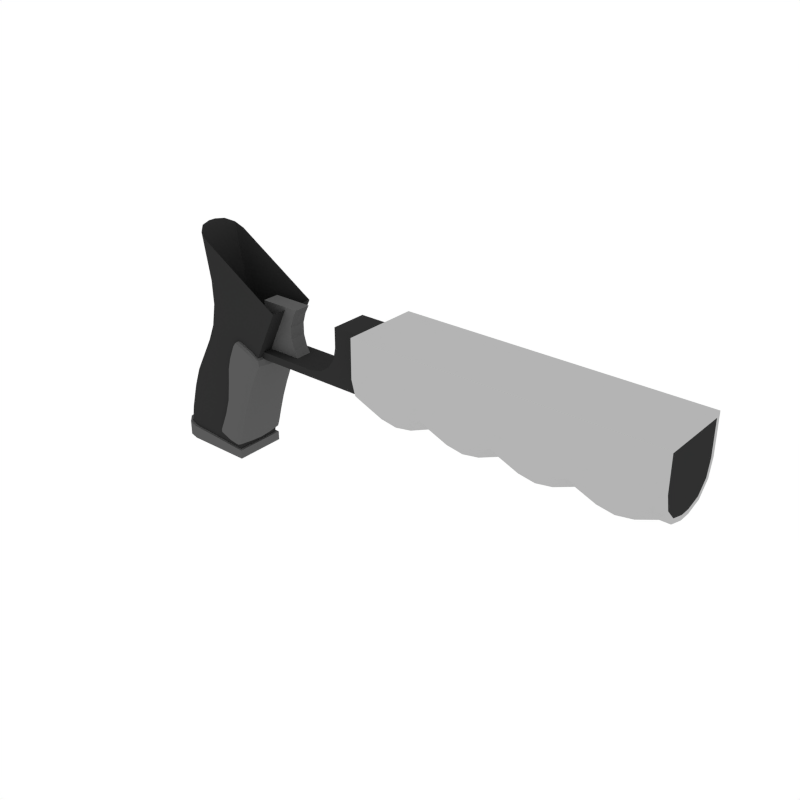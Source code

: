 # Source: Grip_Grenade_2.blend  (saved by Blender 2.79.0; exported with 4.5.12 LTS)
import bpy
from mathutils import Matrix  # noqa: F401  (used for matrix-valued properties, if any)

bpy.ops.wm.read_factory_settings(use_empty=True)
scene = bpy.context.scene
scene.name = 'Scene'

# ---- collections
col_collection_1 = bpy.data.collections.new('Collection 1'); scene.collection.children.link(col_collection_1)

# ---- materials (node trees are filled in below, after node groups)
mat_black = bpy.data.materials.new('Black')
mat_black.alpha_threshold = 0.0
mat_black.diffuse_color = (0.0291, 0.0291, 0.0291, 1.0)
mat_black.roughness = 0.5
mat_grey = bpy.data.materials.new('Grey')
mat_grey.alpha_threshold = 0.0
mat_grey.diffuse_color = (0.1025, 0.1025, 0.1025, 1.0)
mat_grey.roughness = 0.5
mat_white = bpy.data.materials.new('White')
mat_white.alpha_threshold = 0.0
mat_white.diffuse_color = (0.4575, 0.4575, 0.4575, 1.0)
mat_white.roughness = 0.5
mat_main = bpy.data.materials.new('Main')
mat_main.alpha_threshold = 0.0
mat_main.diffuse_color = (0.6152, 0.2113, 0.02862, 1.0)
mat_main.roughness = 0.5

# ---- node groups
ng_auto_smooth = bpy.data.node_groups.new('Auto Smooth', 'GeometryNodeTree')
_s = ng_auto_smooth.interface.new_socket(name='Geometry', in_out='OUTPUT', socket_type='NodeSocketGeometry')
_s = ng_auto_smooth.interface.new_socket(name='Geometry', in_out='INPUT', socket_type='NodeSocketGeometry')
_s = ng_auto_smooth.interface.new_socket(name='Angle', in_out='INPUT', socket_type='NodeSocketFloat')
_s.subtype = 'ANGLE'
_s.min_value = 0.0
_s.max_value = 3.142
ng_auto_smooth.is_modifier = True
_N = ng_auto_smooth.nodes; _L = ng_auto_smooth.links
n0 = _N.new('NodeGroupOutput'); n0.name = 'Group Output'; n0.location = (480, -100)
n1 = _N.new('NodeGroupInput'); n1.name = 'Group Input'; n1.location = (-420, -300)
n2 = _N.new('NodeGroupInput'); n2.name = 'Group Input.001'; n2.location = (-60, -100)
n3 = _N.new('GeometryNodeSetShadeSmooth'); n3.name = 'Set Shade Smooth'; n3.location = (120, -100)
n3.domain = 'EDGE'
n4 = _N.new('GeometryNodeSetShadeSmooth'); n4.name = 'Set Shade Smooth.001'; n4.location = (300, -100)
n5 = _N.new('GeometryNodeInputMeshEdgeAngle'); n5.name = 'Edge Angle'; n5.location = (-420, -220)
n6 = _N.new('GeometryNodeInputEdgeSmooth'); n6.name = 'Is Edge Smooth'; n6.location = (-60, -160)
n7 = _N.new('GeometryNodeInputShadeSmooth'); n7.name = 'Is Face Smooth'; n7.location = (-240, -340)
n8 = _N.new('FunctionNodeBooleanMath'); n8.name = 'Boolean Math'; n8.location = (-60, -220)
n9 = _N.new('FunctionNodeCompare'); n9.name = 'Compare'; n9.location = (-240, -180)
n9.operation = 'LESS_EQUAL'
_L.new(n5.outputs[0], n9.inputs[0])
_L.new(n4.outputs[0], n0.inputs[0])
_L.new(n1.outputs[1], n9.inputs[1])
_L.new(n9.outputs[0], n8.inputs[0])
_L.new(n7.outputs[0], n8.inputs[1])
_L.new(n2.outputs[0], n3.inputs[0])
_L.new(n6.outputs[0], n3.inputs[1])
_L.new(n3.outputs[0], n4.inputs[0])
_L.new(n8.outputs[0], n3.inputs[2])
n0.is_active_output = True

# ---- material node trees

# ---- world
world_world = bpy.data.worlds.new('World'); scene.world = world_world
world_world.color = (1.0, 1.0, 1.0)
world_world.use_sun_shadow = False
world_world.sun_shadow_jitter_overblur = 0.0
world_world.cycles.sampling_method = 'NONE'
world_world.cycles.sample_map_resolution = 256

# ---- meshes
me_cube_010 = bpy.data.meshes.new('Cube.010')
me_cube_010.from_pydata([(0.1205, -0.04239, 0.1723), (-0.06104, -0.006489, 0.2845), (-0.03053, -0.04239, 0.2656), (-0.05695, -0.02444, 0.282), (-0.04578, -0.03758, 0.275), (-0.06832, -0.006489, 0.07235), (-0.04557, -0.006489, 0.2025), (-0.05214, -0.006489, 0.1119), (-0.04381, -0.006489, 0.1595), (-0.04148, -0.02444, 0.1999), (-0.06423, -0.02444, 0.06982), (-0.03972, -0.02444, 0.157), (-0.04805, -0.02444, 0.1094), (-0.01506, -0.04239, 0.1835), (-0.03781, -0.04239, 0.05344), (-0.0133, -0.04239, 0.1406), (-0.02163, -0.04239, 0.093), (0.04725, -0.04239, 0.01649), (0.09991, -0.04239, 0.1286), (0.0648, -0.04239, 0.05386), (0.08236, -0.04239, 0.09122), (-0.03031, -0.03758, 0.193), (-0.05307, -0.03758, 0.06289), (-0.02855, -0.03758, 0.1501), (-0.03688, -0.03758, 0.1025), (0.0399, -0.04239, -0.007885), (0.01857, -0.04239, -0.1155), (0.03119, -0.04239, -0.04173), (0.02338, -0.04239, -0.08112), (-0.1052, -0.006489, 0.002292), (-0.1327, -0.006489, -0.105), (-0.1172, -0.006489, -0.03136), (-0.1273, -0.006489, -0.07062), (-0.128, -0.02444, -0.1053), (-0.1003, -0.02444, 0.001891), (-0.1225, -0.02444, -0.07099), (-0.1124, -0.02444, -0.03174), (-0.1149, -0.03758, -0.1063), (-0.08688, -0.03758, 0.0008307), (-0.1094, -0.03758, -0.07197), (-0.09914, -0.03758, -0.03276), (-0.06847, -0.04239, -0.0005573), (-0.09707, -0.04239, -0.1076), (-0.08099, -0.04239, -0.03412), (-0.09146, -0.04239, -0.07331), (0.02348, -0.04669, -0.1133), (-0.09776, -0.04669, -0.105), (-0.1353, -0.008881, -0.1022), (-0.1303, -0.02778, -0.1026), (-0.1165, -0.04162, -0.1036), (0.02348, -0.04669, -0.1299), (-0.09776, -0.04669, -0.1299), (-0.1353, -0.008881, -0.1299), (-0.1303, -0.02778, -0.1299), (-0.1165, -0.04162, -0.1299), (-0.06104, 0.0, 0.2845), (0.1205, 0.0, 0.1723), (0.1205, 0.04239, 0.1723), (-0.06104, 0.006489, 0.2845), (-0.03053, 0.04239, 0.2656), (-0.05695, 0.02444, 0.282), (-0.04578, 0.03758, 0.275), (-0.06832, 0.006489, 0.07235), (-0.04557, 0.006489, 0.2025), (-0.05214, 0.006489, 0.1119), (-0.04381, 0.006489, 0.1595), (-0.04148, 0.02444, 0.1999), (-0.06423, 0.02444, 0.06982), (-0.03972, 0.02444, 0.157), (-0.04805, 0.02444, 0.1094), (-0.01506, 0.04239, 0.1835), (-0.03781, 0.04239, 0.05344), (-0.0133, 0.04239, 0.1406), (-0.02163, 0.04239, 0.093), (0.04725, 0.04239, 0.01649), (0.09991, 0.04239, 0.1286), (0.0648, 0.04239, 0.05386), (0.08236, 0.04239, 0.09122), (-0.06832, 0.0, 0.07235), (-0.04557, 0.0, 0.2025), (-0.05214, 0.0, 0.1119), (-0.04381, 0.0, 0.1595), (-0.03031, 0.03758, 0.193), (-0.05307, 0.03758, 0.06289), (-0.02855, 0.03758, 0.1501), (-0.03688, 0.03758, 0.1025), (0.09991, 0.0, 0.1286), (0.04725, 0.0, 0.01649), (0.08236, 0.0, 0.09122), (0.0648, 0.0, 0.05386), (0.0399, 0.04239, -0.007885), (0.01857, 0.04239, -0.1155), (0.03119, 0.04239, -0.04173), (0.02338, 0.04239, -0.08112), (-0.1327, 0.0, -0.105), (-0.1052, 0.0, 0.002292), (-0.1273, 0.0, -0.07062), (-0.1172, 0.0, -0.03136), (-0.1052, 0.006489, 0.002292), (-0.1327, 0.006489, -0.105), (-0.1172, 0.006489, -0.03136), (-0.1273, 0.006489, -0.07062), (0.0399, 0.0, -0.007885), (0.01857, 0.0, -0.1155), (0.03119, 0.0, -0.04173), (0.02338, 0.0, -0.08112), (-0.128, 0.02444, -0.1053), (-0.1003, 0.02444, 0.001891), (-0.1225, 0.02444, -0.07099), (-0.1124, 0.02444, -0.03174), (-0.1149, 0.03758, -0.1063), (-0.08688, 0.03758, 0.0008307), (-0.1094, 0.03758, -0.07197), (-0.09914, 0.03758, -0.03276), (-0.06847, 0.04239, -0.0005573), (-0.09707, 0.04239, -0.1076), (-0.08099, 0.04239, -0.03412), (-0.09146, 0.04239, -0.07331), (0.02348, 0.04669, -0.1133), (0.02348, 0.0, -0.1133), (-0.09776, 0.04669, -0.105), (-0.1353, 0.008881, -0.1022), (-0.1303, 0.02778, -0.1026), (-0.1165, 0.04162, -0.1036), (-0.1353, 0.0, -0.1022), (0.02348, 0.04669, -0.1299), (0.02348, 0.0, -0.1299), (-0.09776, 0.04669, -0.1299), (-0.1353, 0.008881, -0.1299), (-0.1303, 0.02778, -0.1299), (-0.1165, 0.04162, -0.1299), (-0.1353, 0.0, -0.1299), (0.0441, -0.02055, 0.09842), (0.01587, -0.0514, -0.05511), (0.02641, -0.02055, -0.1021), (0.08641, -0.02055, 0.06772), (0.04492, -0.0514, 0.05426), (0.05571, -0.02055, -0.002452), (0.06371, -0.04625, 0.0904), (0.003393, -0.0514, -0.09253), (0.05717, -0.0514, 0.07992), (0.007615, -0.02055, -0.1024), (0.07377, -0.02055, 0.04222), (0.03177, -0.0514, 0.007548), (0.03693, -0.02055, -0.0639), (0.03641, -0.02055, 0.08841), (0.01864, -0.02055, 0.01286), (0.004748, -0.02055, -0.05063), (0.02598, -0.02055, 0.06199), (0.009787, -0.0514, 0.01654), (0.02873, -0.0514, 0.09161), (-0.01844, -0.0514, -0.0836), (-0.01038, -0.02055, -0.08696), (-0.01078, -0.02055, -0.09478), (0.01758, -0.0514, 0.06549), (-0.003666, -0.0514, -0.04713), (0.0234, -0.04625, -0.1007), (0.08341, -0.04625, 0.06913), (0.0527, -0.04625, -0.001041), (0.06959, -0.02055, 0.08787), (0.001737, -0.04625, -0.09985), (0.07077, -0.04625, 0.04363), (0.03392, -0.04625, -0.06249), (0.02766, -0.04625, 0.09205), (0.009892, -0.04625, 0.0165), (-0.003999, -0.04625, -0.04699), (0.01723, -0.04625, 0.06563), (-0.01912, -0.04625, -0.08332), (-0.01952, -0.04625, -0.09114), (0.03535, -0.04625, 0.1021), (0.0441, 0.02055, 0.09842), (0.01587, 0.0514, -0.05511), (0.02641, 0.02055, -0.1021), (0.08641, 0.02055, 0.06772), (0.04492, 0.0514, 0.05426), (0.05571, 0.02055, -0.002452), (0.06371, 0.04625, 0.0904), (0.003393, 0.0514, -0.09253), (0.05717, 0.0514, 0.07992), (0.007615, 0.02055, -0.1024), (0.07377, 0.02055, 0.04222), (0.03177, 0.0514, 0.007548), (0.03693, 0.02055, -0.0639), (0.03641, 0.02055, 0.08841), (0.01864, 0.02055, 0.01286), (0.004748, 0.02055, -0.05063), (0.02598, 0.02055, 0.06199), (0.009787, 0.0514, 0.01654), (0.02873, 0.0514, 0.09161), (-0.01844, 0.0514, -0.0836), (-0.01038, 0.02055, -0.08696), (-0.01078, 0.02055, -0.09478), (0.01758, 0.0514, 0.06549), (-0.003666, 0.0514, -0.04713), (0.0234, 0.04625, -0.1007), (0.08341, 0.04625, 0.06913), (0.0527, 0.04625, -0.001041), (0.06959, 0.02055, 0.08787), (0.001737, 0.04625, -0.09985), (0.07077, 0.04625, 0.04363), (0.03392, 0.04625, -0.06249), (0.02766, 0.04625, 0.09205), (0.009892, 0.04625, 0.0165), (-0.003999, 0.04625, -0.04699), (0.01723, 0.04625, 0.06563), (-0.01912, 0.04625, -0.08332), (-0.01952, 0.04625, -0.09114), (0.03535, 0.04625, 0.1021), (-0.01983, -0.05011, -0.08302), (0.03813, -1.415e-07, -0.06447), (0.04394, -0.04625, 0.09852), (-0.004961, -0.02055, -0.09718), (0.01644, -0.05011, 0.06596), (0.0291, -0.05011, -0.06051), (-0.004792, -0.05011, -0.04666), (0.0181, -0.05011, -0.09854), (0.02761, -1.415e-07, -0.1027), (-0.005178, -0.02055, -0.07448), (0.01253, -0.04625, 0.04576), (0.064, -0.05011, 0.04643), (0.07498, -1.415e-07, 0.04165), (0.01437, -0.02055, -0.02), (0.03818, -0.0514, 0.03524), (0.03282, -0.05011, 0.09981), (0.04759, -1.415e-07, 0.09697), (0.009965, -1.415e-07, -0.1034), (-0.02013, -0.05011, -0.08889), (0.007929, -0.0514, -0.07977), (0.03146, -0.02055, 0.07618), (0.02705, -0.05011, 0.09231), (0.07655, -0.05011, 0.07197), (0.08762, -1.415e-07, 0.06716), (0.05143, -0.0514, 0.06802), (0.04547, -0.02055, -0.03282), (0.05691, -1.415e-07, -0.003016), (0.04717, -0.05011, 0.001247), (0.00899, -0.05011, 0.01687), (0.08042, -0.02055, 0.05592), (0.02466, -0.0514, -0.02413), (0.02948, -1.415e-07, 0.06053), (0.008245, -1.415e-07, -0.05209), (0.02214, -1.415e-07, 0.0114), (0.03045, -0.02055, -0.08918), (0.06577, -0.02055, 0.02372), (0.02029, -0.02055, -0.1056), (0.08132, -0.04625, 0.07987), (-0.006878, -1.415e-07, -0.08842), (0.03991, -1.415e-07, 0.08696), (0.01249, -0.0514, 0.04578), (0.06149, -0.05011, 0.08803), (0.07194, -1.415e-07, 0.08686), (-0.007278, -1.415e-07, -0.09624), (0.001563, -0.05011, -0.09777), (-0.01333, -0.0514, -0.07108), (0.02351, -0.0514, 0.07949), (0.005668, -0.0514, -0.01638), (0.01611, -0.0514, 0.01395), (0.03725, -0.0514, 0.0881), (-0.01177, -0.0514, -0.08634), (-0.01189, -0.02055, -0.09232), (0.03193, -0.04625, 0.1002), (0.02546, -0.0514, 0.06224), (0.00226, -0.0514, -0.04956), (0.04067, -0.02055, 0.09654), (-0.02064, -0.04625, -0.08868), (0.08505, -0.02055, 0.07818), (0.01657, -0.04625, -0.1039), (0.06277, -0.04625, 0.02513), (0.02744, -0.04625, -0.08777), (0.07741, -0.04625, 0.05733), (0.04246, -0.04625, -0.03141), (0.02271, -0.04625, 0.07982), (0.005619, -0.04625, -0.01636), (0.02128, -0.02055, 0.04212), (-0.01392, -0.04625, -0.07083), (-0.01299, -0.04625, -0.09382), (0.05197, -0.02055, 0.09516), (0.02445, -0.03725, -0.1012), (0.08446, -0.03725, 0.06864), (0.05376, -0.03725, -0.001535), (0.06577, -0.03725, 0.08951), (0.003796, -0.03725, -0.1007), (0.07182, -0.03725, 0.04313), (0.03497, -0.03725, -0.06299), (0.03073, -0.03725, 0.09078), (0.01296, -0.03725, 0.01522), (-0.0009357, -0.03725, -0.04827), (0.0203, -0.03725, 0.06436), (-0.01606, -0.03725, -0.08459), (-0.01646, -0.03725, -0.09241), (0.03841, -0.03725, 0.1008), (-0.01983, 0.05011, -0.08302), (0.04394, 0.04625, 0.09852), (-0.004961, 0.02055, -0.09718), (0.01644, 0.05011, 0.06596), (0.0291, 0.05011, -0.06051), (-0.004792, 0.05011, -0.04666), (0.0181, 0.05011, -0.09854), (-0.005178, 0.02055, -0.07448), (0.01253, 0.04625, 0.04576), (0.064, 0.05011, 0.04643), (0.01437, 0.02055, -0.02), (0.03818, 0.0514, 0.03524), (0.03282, 0.05011, 0.09981), (-0.02013, 0.05011, -0.08889), (0.007929, 0.0514, -0.07977), (0.03146, 0.02055, 0.07618), (0.02705, 0.05011, 0.09231), (0.07655, 0.05011, 0.07197), (0.05143, 0.0514, 0.06802), (0.04547, 0.02055, -0.03282), (0.04717, 0.05011, 0.001247), (0.00899, 0.05011, 0.01687), (0.08042, 0.02055, 0.05592), (0.02466, 0.0514, -0.02413), (0.03045, 0.02055, -0.08918), (0.06577, 0.02055, 0.02372), (0.02029, 0.02055, -0.1056), (0.08132, 0.04625, 0.07987), (0.01249, 0.0514, 0.04578), (0.06149, 0.05011, 0.08803), (0.001563, 0.05011, -0.09777), (-0.01333, 0.0514, -0.07108), (0.02351, 0.0514, 0.07949), (0.005668, 0.0514, -0.01638), (0.01611, 0.0514, 0.01395), (0.03725, 0.0514, 0.0881), (-0.01177, 0.0514, -0.08634), (-0.01189, 0.02055, -0.09232), (0.03193, 0.04625, 0.1002), (0.02546, 0.0514, 0.06224), (0.00226, 0.0514, -0.04956), (0.04067, 0.02055, 0.09654), (-0.02064, 0.04625, -0.08868), (0.08505, 0.02055, 0.07818), (0.01657, 0.04625, -0.1039), (0.06277, 0.04625, 0.02513), (0.02744, 0.04625, -0.08777), (0.07741, 0.04625, 0.05733), (0.04246, 0.04625, -0.03141), (0.02271, 0.04625, 0.07982), (0.005619, 0.04625, -0.01636), (0.02128, 0.02055, 0.04212), (-0.01392, 0.04625, -0.07083), (-0.01299, 0.04625, -0.09382), (0.05197, 0.02055, 0.09516), (0.02445, 0.03725, -0.1012), (0.08446, 0.03725, 0.06864), (0.05376, 0.03725, -0.001535), (0.06577, 0.03725, 0.08951), (0.003796, 0.03725, -0.1007), (0.07182, 0.03725, 0.04313), (0.03497, 0.03725, -0.06299), (0.03073, 0.03725, 0.09078), (0.01296, 0.03725, 0.01522), (-0.0009357, 0.03725, -0.04827), (0.0203, 0.03725, 0.06436), (-0.01606, 0.03725, -0.08459), (-0.01646, 0.03725, -0.09241), (0.03841, 0.03725, 0.1008), (0.03061, -0.04911, 0.09817), (-0.02059, -0.04911, -0.08714), (0.01164, -0.05011, 0.04613), (-0.01465, -0.05011, -0.07053), (0.05632, -0.05011, 0.0278), (0.01293, -0.04911, -0.1009), (0.07479, -0.04911, 0.08), (0.02226, -0.05011, -0.08563), (0.02203, -0.05011, 0.0801), (0.07061, -0.05011, 0.06015), (0.03771, -0.05011, -0.02945), (0.004755, -0.05011, -0.016), (0.01977, -0.0514, 0.04279), (0.04146, -0.05011, 0.09625), (-0.01349, -0.05011, -0.09161), (-0.006843, -0.0514, -0.07374), (0.03176, -0.0514, 0.07609), (0.01132, -0.0514, -0.01869), (0.04675, -0.03725, 0.09734), (-0.01018, -0.03725, -0.095), (-0.01086, -0.03725, -0.07211), (0.01559, -0.03725, 0.04449), (0.008682, -0.03725, -0.01764), (0.02577, -0.03725, 0.07854), (0.04351, -0.03725, -0.03191), (0.07846, -0.03725, 0.05684), (0.0285, -0.03725, -0.08827), (0.06382, -0.03725, 0.02464), (0.01787, -0.03725, -0.1045), (0.08262, -0.03725, 0.07928), (-0.01758, -0.03725, -0.08995), (0.03499, -0.03725, 0.09891), (0.03061, 0.04911, 0.09817), (-0.02059, 0.04911, -0.08714), (-0.008395, -1.415e-07, -0.09377), (0.04417, -1.415e-07, 0.09509), (0.01164, 0.05011, 0.04613), (-0.01465, 0.05011, -0.07053), (0.05632, 0.05011, 0.0278), (0.01293, 0.04911, -0.1009), (0.06698, -1.415e-07, 0.02316), (0.02178, -1.417e-07, -0.1063), (0.07479, 0.04911, 0.08), (0.08654, -1.414e-07, 0.07751), (0.02226, 0.05011, -0.08563), (0.03166, -1.415e-07, -0.08975), (0.02203, 0.05011, 0.0801), (0.07061, 0.05011, 0.06015), (0.08162, -1.415e-07, 0.05536), (0.04667, -1.415e-07, -0.03339), (0.03771, 0.05011, -0.02945), (0.004755, 0.05011, -0.016), (0.02477, -1.415e-07, 0.04067), (-0.00168, -1.417e-07, -0.07593), (0.03496, -1.415e-07, 0.07472), (0.01786, -1.417e-07, -0.02146), (0.01977, 0.0514, 0.04279), (0.04146, 0.05011, 0.09625), (0.05518, -1.414e-07, 0.09381), (-0.001751, -1.414e-07, -0.09853), (-0.01349, 0.05011, -0.09161), (-0.006843, 0.0514, -0.07374), (0.03176, 0.0514, 0.07609), (0.01132, 0.0514, -0.01869), (0.04675, 0.03725, 0.09734), (-0.01018, 0.03725, -0.095), (-0.01086, 0.03725, -0.07211), (0.01559, 0.03725, 0.04449), (0.008682, 0.03725, -0.01764), (0.02577, 0.03725, 0.07854), (0.04351, 0.03725, -0.03191), (0.07846, 0.03725, 0.05684), (0.0285, 0.03725, -0.08827), (0.06382, 0.03725, 0.02464), (0.01787, 0.03725, -0.1045), (0.08262, 0.03725, 0.07928), (-0.01758, 0.03725, -0.08995), (0.03499, 0.03725, 0.09891), (0.06373, -0.03266, 0.09191), (0.3275, -0.03266, 0.1824), (0.2469, -0.03266, 0.1824), (0.1918, -0.03266, 0.09191), (0.2469, -0.03266, 0.147), (0.2129, -0.03266, 0.0961), (0.2308, -0.03266, 0.108), (0.2427, -0.03266, 0.1259), (0.3275, -0.03266, 0.147), (0.3275, -0.03266, 0.1259), (0.3275, -0.03266, 0.108), (0.3275, -0.03266, 0.0961), (0.3275, -0.03266, 0.09191), (0.06373, -0.03266, 0.07877), (0.1918, -0.03266, 0.07877), (0.3275, -0.03266, 0.07877), (0.07244, -0.01488, 0.1772), (0.07244, -0.01488, 0.08968), (0.1452, -0.01488, 0.08968), (0.1452, -0.01488, 0.1772), (0.1375, -0.01488, 0.1046), (0.1375, -0.01488, 0.1624), (0.1321, -0.01488, 0.1229), (0.1321, -0.01488, 0.144), (0.07244, -0.01488, 0.1624), (0.07244, -0.01488, 0.1046), (0.07244, -0.01488, 0.1431), (0.07244, -0.01488, 0.1238), (0.3275, 0.0, 0.108), (0.06373, 0.03266, 0.09191), (0.3275, 0.03266, 0.1824), (0.1918, 0.0, 0.07877), (0.2308, 0.0, 0.108), (0.2469, 0.03266, 0.1824), (0.1918, 0.03266, 0.09191), (0.2469, 0.03266, 0.147), (0.2129, 0.03266, 0.0961), (0.2308, 0.03266, 0.108), (0.2427, 0.03266, 0.1259), (0.3275, 0.0, 0.09191), (0.1918, 0.0, 0.09191), (0.3275, 0.03266, 0.147), (0.3275, 0.03266, 0.1259), (0.2427, 0.0, 0.1259), (0.3275, 0.03266, 0.108), (0.2469, 0.0, 0.147), (0.3275, 0.03266, 0.0961), (0.2129, 0.0, 0.0961), (0.3275, 0.03266, 0.09191), (0.3275, 0.0, 0.0961), (0.06373, 0.03266, 0.07877), (0.1918, 0.03266, 0.07877), (0.3275, 0.03266, 0.07877), (0.3275, 0.0, 0.1259), (0.3275, 0.0, 0.147), (0.06373, 0.0, 0.07877), (0.06373, 0.0, 0.09191), (0.2469, 0.0, 0.1824), (0.3275, 0.0, 0.1824), (0.3275, 0.0, 0.07877), (0.07244, 0.0, 0.1772), (0.07244, 0.01488, 0.1772), (0.07244, 0.01488, 0.08968), (0.07244, 0.0, 0.08968), (0.1452, 0.0, 0.1772), (0.1452, 0.0, 0.08968), (0.1452, 0.01488, 0.08968), (0.1452, 0.01488, 0.1772), (0.1375, 0.0, 0.1624), (0.1375, 0.0, 0.1046), (0.1321, 0.0, 0.144), (0.1321, 0.0, 0.1229), (0.1375, 0.01488, 0.1046), (0.1375, 0.01488, 0.1624), (0.1321, 0.01488, 0.1229), (0.1321, 0.01488, 0.144), (0.07244, 0.01488, 0.1624), (0.07244, 0.01488, 0.1046), (0.07244, 0.01488, 0.1431), (0.07244, 0.01488, 0.1238), (0.07244, 0.0, 0.1046), (0.07244, 0.0, 0.1624), (0.07244, 0.0, 0.1238), (0.07244, 0.0, 0.1431), (0.3128, -0.06807, 0.1949), (0.8395, -0.06807, 0.1949), (0.3128, -0.06807, 0.1258), (0.3128, -0.01045, 0.06382), (0.3128, -0.06035, 0.09479), (0.3128, -0.03926, 0.07212), (0.8395, -0.01045, 0.06382), (0.8395, -0.06807, 0.1258), (0.8395, -0.03926, 0.07212), (0.8395, -0.06035, 0.09479), (0.3128, 0.06807, 0.1949), (0.8395, 0.06807, 0.1949), (0.3128, 0.06807, 0.1258), (0.3128, 0.01045, 0.06382), (0.3128, 0.06035, 0.09479), (0.3128, 0.03926, 0.07212), (0.8395, 0.01045, 0.06382), (0.8395, 0.06807, 0.1258), (0.8395, 0.03926, 0.07212), (0.8395, 0.06035, 0.09479), (0.8395, -0.05359, 0.09941), (0.8395, -0.06045, 0.1269), (0.8395, -0.03487, 0.07928), (0.8395, -0.009283, 0.07191), (0.8395, -0.06033, 0.1873), (0.8395, 0.05359, 0.09941), (0.8395, 0.06045, 0.1269), (0.8395, 0.03487, 0.07928), (0.8395, 0.009283, 0.07191), (0.8395, 0.06045, 0.1873), (0.8223, -0.06807, 0.1949), (0.6949, -0.06807, 0.1949), (0.5676, -0.06807, 0.1949), (0.4402, -0.06807, 0.1949), (0.8223, -0.06035, 0.09479), (0.6949, -0.06035, 0.09479), (0.5676, -0.06035, 0.09479), (0.4402, -0.06035, 0.09479), (0.8223, -0.03926, 0.07212), (0.6949, -0.03926, 0.07212), (0.5676, -0.03926, 0.07212), (0.4402, -0.03926, 0.07212), (0.8223, -0.01045, 0.06382), (0.6949, -0.01045, 0.06382), (0.5676, -0.01045, 0.06382), (0.4402, -0.01045, 0.06382), (0.8223, 0.06807, 0.1949), (0.6949, 0.06807, 0.1949), (0.5676, 0.06807, 0.1949), (0.4402, 0.06807, 0.1949), (0.8223, 0.06035, 0.09479), (0.6949, 0.06035, 0.09479), (0.5676, 0.06035, 0.09479), (0.4402, 0.06035, 0.09479), (0.8223, 0.03926, 0.07212), (0.6949, 0.03926, 0.07212), (0.5676, 0.03926, 0.07212), (0.4402, 0.03926, 0.07212), (0.8223, 0.01045, 0.06382), (0.6949, 0.01045, 0.06382), (0.5676, 0.01045, 0.06382), (0.4402, 0.01045, 0.06382), (0.4402, -0.06807, 0.1258), (0.5676, -0.06807, 0.1258), (0.6949, -0.06807, 0.1258), (0.8223, -0.06807, 0.1258), (0.4402, 0.06807, 0.1258), (0.5676, 0.06807, 0.1258), (0.6949, 0.06807, 0.1258), (0.8223, 0.06807, 0.1258), (0.7878, -0.06807, 0.1949), (0.7295, -0.06807, 0.1949), (0.7586, -0.06807, 0.1949), (0.6604, -0.06807, 0.1949), (0.6021, -0.06807, 0.1949), (0.6312, -0.06807, 0.1949), (0.533, -0.06807, 0.1949), (0.4747, -0.06807, 0.1949), (0.5039, -0.06807, 0.1949), (0.4056, -0.06807, 0.1949), (0.3473, -0.06807, 0.1949), (0.3765, -0.06807, 0.1949), (0.7295, -0.06035, 0.0806), (0.7877, -0.06035, 0.0806), (0.7586, -0.06035, 0.07566), (0.6022, -0.06035, 0.0806), (0.6603, -0.06035, 0.0806), (0.6312, -0.06035, 0.07566), (0.4748, -0.06035, 0.0806), (0.533, -0.06035, 0.0806), (0.5039, -0.06035, 0.07566), (0.3474, -0.06035, 0.0806), (0.4056, -0.06035, 0.0806), (0.3765, -0.06035, 0.07566), (0.7295, -0.03926, 0.05793), (0.7877, -0.03926, 0.05793), (0.7586, -0.03926, 0.05299), (0.6022, -0.03926, 0.05793), (0.6603, -0.03926, 0.05793), (0.6312, -0.03926, 0.05299), (0.4748, -0.03926, 0.05793), (0.533, -0.03926, 0.05793), (0.5039, -0.03926, 0.05299), (0.3474, -0.03926, 0.05793), (0.4056, -0.03926, 0.05793), (0.3765, -0.03926, 0.05299), (0.7877, -0.01045, 0.04963), (0.7295, -0.01045, 0.04963), (0.7586, -0.01045, 0.04469), (0.6603, -0.01045, 0.04963), (0.6022, -0.01045, 0.04963), (0.6312, -0.01045, 0.04469), (0.533, -0.01045, 0.04963), (0.4748, -0.01045, 0.04963), (0.5039, -0.01045, 0.04469), (0.4056, -0.01045, 0.04963), (0.3474, -0.01045, 0.04963), (0.3765, -0.01045, 0.04469), (0.7295, 0.06807, 0.1949), (0.7878, 0.06807, 0.1949), (0.7586, 0.06807, 0.1949), (0.6021, 0.06807, 0.1949), (0.6604, 0.06807, 0.1949), (0.6312, 0.06807, 0.1949), (0.4747, 0.06807, 0.1949), (0.533, 0.06807, 0.1949), (0.5039, 0.06807, 0.1949), (0.3473, 0.06807, 0.1949), (0.4056, 0.06807, 0.1949), (0.3765, 0.06807, 0.1949), (0.7877, 0.06035, 0.0806), (0.7295, 0.06035, 0.0806), (0.7586, 0.06035, 0.07566), (0.6603, 0.06035, 0.0806), (0.6022, 0.06035, 0.0806), (0.6312, 0.06035, 0.07566), (0.533, 0.06035, 0.0806), (0.4748, 0.06035, 0.0806), (0.5039, 0.06035, 0.07566), (0.4056, 0.06035, 0.0806), (0.3474, 0.06035, 0.0806), (0.3765, 0.06035, 0.07566), (0.7877, 0.03926, 0.05793), (0.7295, 0.03926, 0.05793), (0.7586, 0.03926, 0.05299), (0.6603, 0.03926, 0.05793), (0.6022, 0.03926, 0.05793), (0.6312, 0.03926, 0.05299), (0.533, 0.03926, 0.05793), (0.4748, 0.03926, 0.05793), (0.5039, 0.03926, 0.05299), (0.4056, 0.03926, 0.05793), (0.3474, 0.03926, 0.05793), (0.3765, 0.03926, 0.05299), (0.7295, 0.01045, 0.04963), (0.7877, 0.01045, 0.04963), (0.7586, 0.01045, 0.04469), (0.6022, 0.01045, 0.04963), (0.6603, 0.01045, 0.04963), (0.6312, 0.01045, 0.04469), (0.4748, 0.01045, 0.04963), (0.533, 0.01045, 0.04963), (0.5039, 0.01045, 0.04469), (0.3474, 0.01045, 0.04963), (0.4056, 0.01045, 0.04963), (0.3765, 0.01045, 0.04469), (0.3473, -0.06807, 0.1258), (0.4056, -0.06807, 0.1258), (0.3765, -0.06807, 0.1258), (0.4747, -0.06807, 0.1258), (0.533, -0.06807, 0.1258), (0.5039, -0.06807, 0.1258), (0.6021, -0.06807, 0.1258), (0.6604, -0.06807, 0.1258), (0.6312, -0.06807, 0.1258), (0.7295, -0.06807, 0.1258), (0.7878, -0.06807, 0.1258), (0.7586, -0.06807, 0.1258), (0.3473, 0.06807, 0.1258), (0.4056, 0.06807, 0.1258), (0.3765, 0.06807, 0.1258), (0.4747, 0.06807, 0.1258), (0.533, 0.06807, 0.1258), (0.5039, 0.06807, 0.1258), (0.6021, 0.06807, 0.1258), (0.6604, 0.06807, 0.1258), (0.6312, 0.06807, 0.1258), (0.7295, 0.06807, 0.1258), (0.7878, 0.06807, 0.1258), (0.7586, 0.06807, 0.1258), (0.3128, -0.06033, 0.1877), (0.3128, -0.05332, 0.09646), (0.3128, -0.06014, 0.1248), (0.3128, -0.03469, 0.07571), (0.3128, -0.009236, 0.06811), (0.3128, 0.06033, 0.1877), (0.3128, 0.05332, 0.09646), (0.3128, 0.06014, 0.1248), (0.3128, 0.03469, 0.07571), (0.3128, 0.009236, 0.06811), (0.8395, 0.06033, 0.1949), (0.8395, -0.06033, 0.1949)], [], [(95, 29, 5, 78), (41, 14, 22, 38), (34, 38, 22, 10), (34, 10, 5, 29), (25, 17, 14, 41), (25, 102, 87, 17), (21, 4, 3, 9), (18, 0, 2, 13), (86, 56, 0, 18), (13, 2, 4, 21), (9, 3, 1, 6), (6, 1, 55, 79), (18, 13, 15, 20), (20, 15, 16, 19), (19, 16, 14, 17), (6, 79, 81, 8), (8, 81, 80, 7), (7, 80, 78, 5), (13, 21, 23, 15), (15, 23, 24, 16), (16, 24, 22, 14), (21, 9, 11, 23), (23, 11, 12, 24), (24, 12, 10, 22), (9, 6, 8, 11), (11, 8, 7, 12), (12, 7, 5, 10), (86, 18, 20, 88), (88, 20, 19, 89), (89, 19, 17, 87), (26, 103, 105, 28), (28, 105, 104, 27), (27, 104, 102, 25), (42, 26, 28, 44), (44, 28, 27, 43), (43, 27, 25, 41), (30, 33, 35, 32), (32, 35, 36, 31), (31, 36, 34, 29), (33, 37, 39, 35), (35, 39, 40, 36), (36, 40, 38, 34), (37, 42, 44, 39), (39, 44, 43, 40), (40, 43, 41, 38), (94, 30, 32, 96), (96, 32, 31, 97), (97, 31, 29, 95), (46, 49, 54, 51), (45, 119, 124, 47, 48, 49, 46), (26, 42, 37, 33, 30, 94, 103), (50, 51, 54, 53, 52, 131, 126), (48, 47, 52, 53), (119, 45, 50, 126), (47, 124, 131, 52), (49, 48, 53, 54), (45, 46, 51, 50), (95, 78, 62, 98), (114, 111, 83, 71), (107, 67, 83, 111), (107, 98, 62, 67), (90, 114, 71, 74), (90, 74, 87, 102), (82, 66, 60, 61), (75, 70, 59, 57), (86, 75, 57, 56), (70, 82, 61, 59), (66, 63, 58, 60), (63, 79, 55, 58), (75, 77, 72, 70), (77, 76, 73, 72), (76, 74, 71, 73), (63, 65, 81, 79), (65, 64, 80, 81), (64, 62, 78, 80), (70, 72, 84, 82), (72, 73, 85, 84), (73, 71, 83, 85), (82, 84, 68, 66), (84, 85, 69, 68), (85, 83, 67, 69), (66, 68, 65, 63), (68, 69, 64, 65), (69, 67, 62, 64), (86, 88, 77, 75), (88, 89, 76, 77), (89, 87, 74, 76), (91, 93, 105, 103), (93, 92, 104, 105), (92, 90, 102, 104), (115, 117, 93, 91), (117, 116, 92, 93), (116, 114, 90, 92), (99, 101, 108, 106), (101, 100, 109, 108), (100, 98, 107, 109), (106, 108, 112, 110), (108, 109, 113, 112), (109, 107, 111, 113), (110, 112, 117, 115), (112, 113, 116, 117), (113, 111, 114, 116), (94, 96, 101, 99), (96, 97, 100, 101), (97, 95, 98, 100), (120, 127, 130, 123), (118, 120, 123, 122, 121, 124, 119), (91, 103, 94, 99, 106, 110, 115), (125, 126, 131, 128, 129, 130, 127), (122, 129, 128, 121), (119, 126, 125, 118), (121, 128, 131, 124), (123, 130, 129, 122), (118, 125, 127, 120), (132, 224, 395, 263), (132, 263, 391, 290), (132, 290, 378, 276), (132, 276, 418, 224), (133, 238, 377, 262), (133, 262, 375, 227), (133, 227, 367, 213), (133, 213, 370, 238), (134, 277, 388, 244), (134, 244, 401, 216), (134, 216, 405, 242), (134, 242, 386, 277), (135, 278, 385, 237), (135, 237, 408, 231), (135, 231, 403, 265), (135, 265, 389, 278), (136, 232, 376, 261), (136, 261, 372, 222), (136, 222, 364, 219), (136, 219, 369, 232), (137, 279, 384, 233), (137, 233, 409, 234), (137, 234, 400, 243), (137, 243, 387, 279), (138, 280, 378, 210), (138, 210, 373, 249), (138, 249, 366, 245), (138, 245, 389, 280), (139, 227, 375, 258), (139, 258, 374, 252), (139, 252, 365, 215), (139, 215, 367, 227), (140, 249, 373, 257), (140, 257, 376, 232), (140, 232, 369, 230), (140, 230, 366, 249), (141, 281, 379, 211), (141, 211, 419, 225), (141, 225, 401, 244), (141, 244, 388, 281), (142, 282, 387, 243), (142, 243, 400, 220), (142, 220, 408, 237), (142, 237, 385, 282), (143, 222, 372, 256), (143, 256, 377, 238), (143, 238, 370, 235), (143, 235, 364, 222), (144, 283, 386, 242), (144, 242, 405, 209), (144, 209, 409, 233), (144, 233, 384, 283), (145, 228, 383, 284), (145, 284, 391, 263), (145, 263, 395, 247), (145, 247, 414, 228), (146, 221, 382, 285), (146, 285, 381, 273), (146, 273, 412, 241), (146, 241, 415, 221), (147, 217, 380, 286), (147, 286, 382, 221), (147, 221, 415, 240), (147, 240, 413, 217), (148, 273, 381, 287), (148, 287, 383, 228), (148, 228, 414, 239), (148, 239, 412, 273), (149, 248, 362, 236), (149, 236, 371, 255), (149, 255, 377, 256), (149, 256, 372, 248), (150, 223, 360, 229), (150, 229, 368, 254), (150, 254, 376, 257), (150, 257, 373, 223), (151, 253, 363, 208), (151, 208, 361, 226), (151, 226, 374, 258), (151, 258, 375, 253), (152, 259, 390, 288), (152, 288, 380, 217), (152, 217, 413, 246), (152, 246, 394, 259), (153, 289, 390, 259), (153, 259, 394, 251), (153, 251, 419, 211), (153, 211, 379, 289), (154, 254, 368, 212), (154, 212, 362, 248), (154, 248, 372, 261), (154, 261, 376, 254), (155, 255, 371, 214), (155, 214, 363, 253), (155, 253, 375, 262), (155, 262, 377, 255), (156, 215, 365, 266), (156, 266, 388, 277), (156, 277, 386, 268), (156, 268, 367, 215), (157, 230, 369, 269), (157, 269, 385, 278), (157, 278, 389, 245), (157, 245, 366, 230), (158, 235, 370, 270), (158, 270, 384, 279), (158, 279, 387, 267), (158, 267, 364, 235), (159, 250, 418, 276), (159, 276, 378, 280), (159, 280, 389, 265), (159, 265, 403, 250), (160, 252, 374, 275), (160, 275, 379, 281), (160, 281, 388, 266), (160, 266, 365, 252), (161, 219, 364, 267), (161, 267, 387, 282), (161, 282, 385, 269), (161, 269, 369, 219), (162, 213, 367, 268), (162, 268, 386, 283), (162, 283, 384, 270), (162, 270, 370, 213), (163, 271, 368, 229), (163, 229, 360, 260), (163, 260, 391, 284), (163, 284, 383, 271), (164, 272, 371, 236), (164, 236, 362, 218), (164, 218, 381, 285), (164, 285, 382, 272), (165, 274, 363, 214), (165, 214, 371, 272), (165, 272, 382, 286), (165, 286, 380, 274), (166, 218, 362, 212), (166, 212, 368, 271), (166, 271, 383, 287), (166, 287, 381, 218), (167, 264, 361, 208), (167, 208, 363, 274), (167, 274, 380, 288), (167, 288, 390, 264), (168, 226, 361, 264), (168, 264, 390, 289), (168, 289, 379, 275), (168, 275, 374, 226), (169, 290, 391, 260), (169, 260, 360, 223), (169, 223, 373, 210), (169, 210, 378, 290), (170, 332, 395, 224), (170, 224, 418, 345), (170, 345, 424, 359), (170, 359, 437, 332), (171, 331, 423, 314), (171, 314, 410, 295), (171, 295, 404, 305), (171, 305, 421, 331), (172, 317, 434, 346), (172, 346, 432, 315), (172, 315, 405, 216), (172, 216, 401, 317), (173, 313, 431, 347), (173, 347, 435, 334), (173, 334, 403, 231), (173, 231, 408, 313), (174, 330, 422, 309), (174, 309, 407, 300), (174, 300, 398, 302), (174, 302, 416, 330), (175, 310, 430, 348), (175, 348, 433, 316), (175, 316, 400, 234), (175, 234, 409, 310), (176, 292, 424, 349), (176, 349, 435, 318), (176, 318, 402, 320), (176, 320, 417, 292), (177, 327, 421, 305), (177, 305, 404, 297), (177, 297, 399, 321), (177, 321, 420, 327), (178, 326, 417, 320), (178, 320, 402, 308), (178, 308, 407, 309), (178, 309, 422, 326), (179, 293, 425, 350), (179, 350, 434, 317), (179, 317, 401, 225), (179, 225, 419, 293), (180, 316, 433, 351), (180, 351, 431, 313), (180, 313, 408, 220), (180, 220, 400, 316), (181, 325, 416, 302), (181, 302, 398, 311), (181, 311, 410, 314), (181, 314, 423, 325), (182, 315, 432, 352), (182, 352, 430, 310), (182, 310, 409, 209), (182, 209, 405, 315), (183, 353, 429, 306), (183, 306, 414, 247), (183, 247, 395, 332), (183, 332, 437, 353), (184, 354, 428, 301), (184, 301, 415, 241), (184, 241, 412, 342), (184, 342, 427, 354), (185, 355, 426, 298), (185, 298, 413, 240), (185, 240, 415, 301), (185, 301, 428, 355), (186, 356, 427, 342), (186, 342, 412, 239), (186, 239, 414, 306), (186, 306, 429, 356), (187, 312, 396, 319), (187, 319, 416, 325), (187, 325, 423, 324), (187, 324, 411, 312), (188, 307, 392, 303), (188, 303, 417, 326), (188, 326, 422, 323), (188, 323, 406, 307), (189, 291, 397, 322), (189, 322, 421, 327), (189, 327, 420, 304), (189, 304, 393, 291), (190, 357, 436, 328), (190, 328, 394, 246), (190, 246, 413, 298), (190, 298, 426, 357), (191, 328, 436, 358), (191, 358, 425, 293), (191, 293, 419, 251), (191, 251, 394, 328), (192, 294, 406, 323), (192, 323, 422, 330), (192, 330, 416, 319), (192, 319, 396, 294), (193, 296, 411, 324), (193, 324, 423, 331), (193, 331, 421, 322), (193, 322, 397, 296), (194, 335, 399, 297), (194, 297, 404, 337), (194, 337, 432, 346), (194, 346, 434, 335), (195, 338, 407, 308), (195, 308, 402, 318), (195, 318, 435, 347), (195, 347, 431, 338), (196, 339, 410, 311), (196, 311, 398, 336), (196, 336, 433, 348), (196, 348, 430, 339), (197, 345, 418, 250), (197, 250, 403, 334), (197, 334, 435, 349), (197, 349, 424, 345), (198, 344, 420, 321), (198, 321, 399, 335), (198, 335, 434, 350), (198, 350, 425, 344), (199, 336, 398, 300), (199, 300, 407, 338), (199, 338, 431, 351), (199, 351, 433, 336), (200, 337, 404, 295), (200, 295, 410, 339), (200, 339, 430, 352), (200, 352, 432, 337), (201, 307, 406, 340), (201, 340, 429, 353), (201, 353, 437, 329), (201, 329, 392, 307), (202, 312, 411, 341), (202, 341, 428, 354), (202, 354, 427, 299), (202, 299, 396, 312), (203, 296, 397, 343), (203, 343, 426, 355), (203, 355, 428, 341), (203, 341, 411, 296), (204, 294, 396, 299), (204, 299, 427, 356), (204, 356, 429, 340), (204, 340, 406, 294), (205, 291, 393, 333), (205, 333, 436, 357), (205, 357, 426, 343), (205, 343, 397, 291), (206, 333, 393, 304), (206, 304, 420, 344), (206, 344, 425, 358), (206, 358, 436, 333), (207, 329, 437, 359), (207, 359, 424, 292), (207, 292, 417, 303), (207, 303, 392, 329), (450, 477, 487, 449), (444, 470, 485, 443), (441, 478, 494, 438), (445, 444, 448, 447), (444, 443, 449, 448), (443, 441, 450, 449), (442, 445, 447, 446), (440, 442, 446, 439), (450, 441, 452, 453), (441, 438, 451, 452), (442, 483, 481, 445), (451, 493, 469, 452), (448, 466, 491, 447), (443, 485, 478, 441), (446, 492, 496, 439), (447, 491, 492, 446), (438, 494, 493, 451), (445, 481, 470, 444), (453, 497, 477, 450), (440, 495, 483, 442), (449, 487, 466, 448), (439, 496, 495, 440), (452, 469, 497, 453), (463, 518, 501, 455), (503, 456, 455, 501), (454, 498, 519, 462), (459, 457, 454, 462), (457, 459, 506, 502), (457, 502, 498, 454), (456, 458, 463, 455), (459, 462, 464, 461), (461, 464, 465, 460), (460, 465, 463, 458), (458, 507, 509, 460), (460, 509, 508, 461), (461, 508, 506, 459), (518, 463, 465, 520), (520, 465, 464, 521), (521, 464, 462, 519), (458, 456, 503, 507), (486, 484, 487, 477), (475, 474, 485, 470), (472, 467, 494, 478), (476, 480, 482, 475), (475, 482, 484, 474), (474, 484, 486, 472), (473, 479, 480, 476), (471, 468, 479, 473), (486, 490, 489, 472), (472, 489, 488, 467), (473, 476, 481, 483), (488, 489, 469, 493), (482, 480, 491, 466), (474, 472, 478, 485), (479, 468, 496, 492), (480, 479, 492, 491), (467, 488, 493, 494), (476, 475, 470, 481), (490, 486, 477, 497), (471, 473, 483, 495), (484, 482, 466, 487), (468, 471, 495, 496), (489, 490, 497, 469), (515, 500, 501, 518), (503, 501, 500, 504), (499, 514, 519, 498), (511, 514, 499, 505), (505, 502, 506, 511), (505, 499, 498, 502), (504, 500, 515, 510), (511, 513, 516, 514), (513, 512, 517, 516), (512, 510, 515, 517), (510, 512, 509, 507), (512, 513, 508, 509), (513, 511, 506, 508), (518, 520, 517, 515), (520, 521, 516, 517), (521, 519, 514, 516), (510, 507, 503, 504), (630, 629, 676, 678), (525, 716, 721, 535), (584, 555, 601, 689), (535, 721, 720, 537), (529, 531, 542, 543), (543, 542, 544, 545, 550, 549, 547, 548, 551, 546), (540, 541, 547, 549), (539, 533, 551, 548), (538, 540, 549, 550), (531, 530, 544, 542), (528, 564, 580, 538), (523, 529, 543, 546), (530, 528, 545, 544), (541, 539, 548, 547), (614, 626, 563, 559), (556, 560, 530, 531), (560, 564, 528, 530), (717, 719, 718, 720, 721, 716, 715, 713, 714, 712), (572, 591, 539, 541), (576, 572, 541, 540), (580, 576, 540, 538), (571, 588, 701, 650), (533, 539, 591, 568), (640, 709, 590, 569), (569, 590, 707, 644), (643, 706, 589, 570), (570, 589, 704, 647), (646, 703, 588, 571), (649, 700, 534, 532), (652, 710, 591, 572), (686, 673, 579, 583), (565, 581, 676, 629), (535, 537, 674, 685), (583, 579, 671, 682), (683, 670, 578, 582), (582, 578, 668, 679), (680, 667, 577, 581), (581, 577, 665, 676), (661, 701, 588, 575), (677, 664, 576, 580), (670, 658, 574, 578), (575, 588, 703, 659), (667, 655, 573, 577), (574, 589, 706, 656), (664, 652, 572, 576), (573, 590, 709, 653), (537, 536, 662, 674), (673, 661, 575, 579), (536, 534, 700, 662), (579, 575, 659, 671), (658, 704, 589, 574), (578, 574, 656, 668), (655, 707, 590, 573), (577, 573, 653, 665), (631, 680, 581, 565), (566, 582, 679, 632), (634, 683, 582, 566), (567, 583, 682, 635), (525, 535, 685, 638), (637, 686, 583, 567), (626, 637, 567, 563), (527, 525, 638, 625), (563, 567, 635, 622), (623, 634, 566, 562), (562, 566, 632, 619), (620, 631, 565, 561), (561, 565, 629, 616), (584, 689, 614, 559), (617, 628, 564, 560), (526, 527, 625, 613), (691, 584, 559, 610), (585, 692, 611, 558), (694, 585, 558, 607), (586, 695, 608, 557), (697, 586, 557, 604), (529, 587, 556, 531), (605, 617, 560, 556), (557, 561, 616, 604), (608, 620, 561, 557), (558, 562, 619, 607), (611, 623, 562, 558), (559, 563, 622, 610), (688, 524, 526, 613), (529, 523, 552, 587), (697, 593, 553, 586), (586, 553, 595, 695), (694, 596, 554, 585), (585, 554, 598, 692), (691, 599, 555, 584), (688, 602, 522, 524), (587, 698, 605, 556), (568, 591, 710, 641), (640, 642, 711, 709), (642, 641, 710, 711), (643, 645, 708, 706), (645, 644, 707, 708), (646, 648, 705, 703), (648, 647, 704, 705), (649, 651, 702, 700), (651, 650, 701, 702), (686, 687, 675, 673), (687, 685, 674, 675), (683, 684, 672, 670), (684, 682, 671, 672), (680, 681, 669, 667), (681, 679, 668, 669), (677, 678, 666, 664), (678, 676, 665, 666), (673, 675, 663, 661), (675, 674, 662, 663), (670, 672, 660, 658), (672, 671, 659, 660), (667, 669, 657, 655), (669, 668, 656, 657), (664, 666, 654, 652), (666, 665, 653, 654), (661, 663, 702, 701), (663, 662, 700, 702), (658, 660, 705, 704), (660, 659, 703, 705), (655, 657, 708, 707), (657, 656, 706, 708), (652, 654, 711, 710), (654, 653, 709, 711), (628, 630, 678, 677), (633, 632, 679, 681), (631, 633, 681, 680), (636, 635, 682, 684), (634, 636, 684, 683), (639, 638, 685, 687), (637, 639, 687, 686), (628, 677, 580, 564), (626, 627, 639, 637), (627, 625, 638, 639), (623, 624, 636, 634), (624, 622, 635, 636), (620, 621, 633, 631), (621, 619, 632, 633), (617, 618, 630, 628), (618, 616, 629, 630), (614, 615, 627, 626), (615, 613, 625, 627), (611, 612, 624, 623), (612, 610, 622, 624), (608, 609, 621, 620), (609, 607, 619, 621), (605, 606, 618, 617), (606, 604, 616, 618), (604, 606, 699, 697), (606, 605, 698, 699), (607, 609, 696, 694), (609, 608, 695, 696), (610, 612, 693, 691), (612, 611, 692, 693), (613, 615, 690, 688), (615, 614, 689, 690), (697, 699, 594, 593), (699, 698, 592, 594), (694, 696, 597, 596), (696, 695, 595, 597), (691, 693, 600, 599), (693, 692, 598, 600), (688, 690, 603, 602), (690, 689, 601, 603), (587, 552, 592, 698), (522, 712, 714, 524), (524, 714, 713, 526), (534, 719, 717, 532), (536, 718, 719, 534), (526, 713, 715, 527), (537, 720, 718, 536), (527, 715, 716, 525), (532, 717, 712, 522), (551, 533, 722), (528, 538, 550, 545), (546, 723, 523), (546, 551, 722, 723), (552, 523, 723, 722, 533, 568), (592, 552, 568, 641), (594, 592, 641, 642), (593, 594, 642, 640), (553, 593, 640, 569), (595, 553, 569, 644), (597, 595, 644, 645), (596, 597, 645, 643), (554, 596, 643, 570), (598, 554, 570, 647), (600, 598, 647, 648), (599, 600, 648, 646), (555, 599, 646, 571), (601, 555, 571, 650), (603, 601, 650, 651), (602, 603, 651, 649), (522, 602, 649, 532)])
me_cube_010.polygons.foreach_set('use_smooth', [1, 1, 1, 1, 1, 1, 1, 1, 1, 1, 1, 1, 1, 1, 1, 1, 1, 1, 1, 1, 1, 1, 1, 1, 1, 1, 1, 1, 1, 1, 1, 1, 1, 1, 1, 1, 1, 1, 1, 1, 1, 1, 1, 1, 1, 1, 1, 1, 1, 1, 1, 1, 1, 1, 1, 1, 1, 1, 1, 1, 1, 1, 1, 1, 1, 1, 1, 1, 1, 1, 1, 1, 1, 1, 1, 1, 1, 1, 1, 1, 1, 1, 1, 1, 1, 1, 1, 1, 1, 1, 1, 1, 1, 1, 1, 1, 1, 1, 1, 1, 1, 1, 1, 1, 1, 1, 1, 1, 1, 1, 1, 1, 1, 1, 1, 1, 1, 1, 1, 1, 1, 1, 1, 1, 1, 1, 1, 1, 1, 1, 1, 1, 1, 1, 1, 1, 1, 1, 1, 1, 1, 1, 1, 1, 1, 1, 1, 1, 1, 1, 1, 1, 1, 1, 1, 1, 1, 1, 1, 1, 1, 1, 1, 1, 1, 1, 1, 1, 1, 1, 1, 1, 1, 1, 1, 1, 1, 1, 1, 1, 1, 1, 1, 1, 1, 1, 1, 1, 1, 1, 1, 1, 1, 1, 1, 1, 1, 1, 1, 1, 1, 1, 1, 1, 1, 1, 1, 1, 1, 1, 1, 1, 1, 1, 1, 1, 1, 1, 1, 1, 1, 1, 1, 1, 1, 1, 1, 1, 1, 1, 1, 1, 1, 1, 1, 1, 1, 1, 1, 1, 1, 1, 1, 1, 1, 1, 1, 1, 1, 1, 1, 1, 1, 1, 1, 1, 1, 1, 1, 1, 1, 1, 1, 1, 1, 1, 1, 1, 1, 1, 1, 1, 1, 1, 1, 1, 1, 1, 1, 1, 1, 1, 1, 1, 1, 1, 1, 1, 1, 1, 1, 1, 1, 1, 1, 1, 1, 1, 1, 1, 1, 1, 1, 1, 1, 1, 1, 1, 1, 1, 1, 1, 1, 1, 1, 1, 1, 1, 1, 1, 1, 1, 1, 1, 1, 1, 1, 1, 1, 1, 1, 1, 1, 1, 1, 1, 1, 1, 1, 1, 1, 1, 1, 1, 1, 1, 1, 1, 1, 1, 1, 1, 1, 1, 1, 1, 1, 1, 1, 1, 1, 1, 1, 1, 1, 1, 1, 1, 1, 1, 1, 1, 1, 1, 1, 1, 1, 1, 1, 1, 1, 1, 1, 1, 1, 1, 1, 1, 1, 1, 1, 1, 1, 1, 1, 1, 1, 1, 1, 1, 1, 1, 1, 1, 1, 1, 1, 1, 1, 1, 1, 1, 1, 1, 1, 1, 1, 1, 0, 0, 0, 0, 0, 0, 0, 0, 0, 0, 0, 0, 0, 0, 0, 0, 0, 0, 0, 0, 0, 0, 0, 0, 0, 0, 0, 0, 0, 0, 0, 0, 0, 0, 0, 0, 0, 0, 0, 0, 0, 0, 0, 0, 0, 0, 0, 0, 0, 0, 0, 0, 0, 0, 0, 0, 0, 0, 0, 0, 0, 0, 0, 0, 0, 0, 0, 0, 0, 0, 0, 0, 0, 0, 0, 0, 0, 0, 0, 0, 1, 1, 1, 1, 1, 1, 1, 1, 1, 1, 1, 1, 1, 1, 1, 1, 1, 1, 1, 1, 1, 1, 1, 1, 1, 1, 1, 1, 1, 1, 1, 1, 1, 1, 1, 1, 1, 1, 1, 1, 1, 1, 1, 1, 1, 1, 1, 1, 1, 1, 1, 1, 1, 1, 1, 1, 1, 1, 1, 1, 1, 1, 1, 1, 1, 1, 1, 1, 1, 1, 1, 1, 1, 1, 1, 1, 1, 1, 1, 1, 1, 1, 1, 1, 1, 1, 1, 1, 1, 1, 1, 1, 1, 1, 1, 1, 1, 1, 1, 1, 1, 1, 1, 1, 1, 1, 1, 1, 1, 1, 1, 1, 1, 1, 1, 1, 1, 1, 1, 1, 1, 1, 1, 1, 1, 1, 1, 1, 1, 1, 1, 1, 1, 1, 1, 1, 1, 1, 1, 1, 1, 1, 1, 1, 1, 1, 1, 1, 1, 1, 1, 1, 1, 1, 1, 1, 1, 1, 1, 1, 1, 1, 1, 1, 1, 1, 1, 1, 1, 1, 1, 1, 0, 1, 1, 1, 1, 1, 1, 1, 1, 1, 1, 1, 1, 1, 1, 1, 1, 1, 1, 1, 1, 1])
me_cube_010.polygons.foreach_set('material_index', [0, 0, 0, 0, 0, 0, 0, 0, 0, 0, 0, 0, 0, 0, 0, 0, 0, 0, 0, 0, 0, 0, 0, 0, 0, 0, 0, 0, 0, 0, 0, 0, 0, 0, 0, 0, 0, 0, 0, 0, 0, 0, 0, 0, 0, 0, 0, 0, 1, 1, 0, 1, 1, 1, 1, 1, 1, 0, 0, 0, 0, 0, 0, 0, 0, 0, 0, 0, 0, 0, 0, 0, 0, 0, 0, 0, 0, 0, 0, 0, 0, 0, 0, 0, 0, 0, 0, 0, 0, 0, 0, 0, 0, 0, 0, 0, 0, 0, 0, 0, 0, 0, 0, 0, 0, 1, 1, 0, 1, 1, 1, 1, 1, 1, 1, 1, 1, 1, 1, 1, 1, 1, 1, 1, 1, 1, 1, 1, 1, 1, 1, 1, 1, 1, 1, 1, 1, 1, 1, 1, 1, 1, 1, 1, 1, 1, 1, 1, 1, 1, 1, 1, 1, 1, 1, 1, 1, 1, 1, 1, 1, 1, 1, 1, 1, 1, 1, 1, 1, 1, 1, 1, 1, 1, 1, 1, 1, 1, 1, 1, 1, 1, 1, 1, 1, 1, 1, 1, 1, 1, 1, 1, 1, 1, 1, 1, 1, 1, 1, 1, 1, 1, 1, 1, 1, 1, 1, 1, 1, 1, 1, 1, 1, 1, 1, 1, 1, 1, 1, 1, 1, 1, 1, 1, 1, 1, 1, 1, 1, 1, 1, 1, 1, 1, 1, 1, 1, 1, 1, 1, 1, 1, 1, 1, 1, 1, 1, 1, 1, 1, 1, 1, 1, 1, 1, 1, 1, 1, 1, 1, 1, 1, 1, 1, 1, 1, 1, 1, 1, 1, 1, 1, 1, 1, 1, 1, 1, 1, 1, 1, 1, 1, 1, 1, 1, 1, 1, 1, 1, 1, 1, 1, 1, 1, 1, 1, 1, 1, 1, 1, 1, 1, 1, 1, 1, 1, 1, 1, 1, 1, 1, 1, 1, 1, 1, 1, 1, 1, 1, 1, 1, 1, 1, 1, 1, 1, 1, 1, 1, 1, 1, 1, 1, 1, 1, 1, 1, 1, 1, 1, 1, 1, 1, 1, 1, 1, 1, 1, 1, 1, 1, 1, 1, 1, 1, 1, 1, 1, 1, 1, 1, 1, 1, 1, 1, 1, 1, 1, 1, 1, 1, 1, 1, 1, 1, 1, 1, 1, 1, 1, 1, 1, 1, 1, 1, 1, 1, 1, 1, 1, 1, 1, 1, 1, 1, 1, 1, 1, 1, 1, 1, 1, 1, 1, 1, 1, 1, 1, 1, 1, 1, 1, 1, 1, 1, 1, 1, 1, 0, 0, 0, 0, 0, 0, 0, 0, 0, 0, 0, 0, 0, 0, 0, 0, 0, 0, 0, 0, 0, 0, 0, 1, 1, 1, 1, 1, 1, 1, 1, 1, 1, 1, 1, 1, 1, 1, 1, 1, 0, 0, 0, 0, 0, 0, 0, 0, 0, 0, 0, 0, 0, 0, 0, 0, 0, 0, 0, 0, 0, 0, 0, 1, 1, 1, 1, 1, 1, 1, 1, 1, 1, 1, 1, 1, 1, 1, 1, 1, 2, 2, 2, 2, 2, 0, 2, 2, 2, 2, 2, 2, 2, 2, 2, 2, 2, 0, 2, 2, 2, 2, 2, 2, 2, 2, 2, 2, 2, 2, 2, 2, 2, 2, 2, 2, 2, 2, 2, 2, 2, 2, 2, 2, 2, 2, 2, 2, 2, 2, 2, 2, 2, 2, 2, 2, 2, 2, 2, 2, 2, 2, 2, 2, 2, 2, 2, 2, 2, 2, 2, 2, 2, 2, 2, 2, 2, 2, 2, 2, 2, 2, 2, 2, 2, 2, 2, 2, 2, 2, 2, 2, 2, 2, 2, 2, 2, 2, 2, 2, 2, 2, 2, 2, 2, 2, 2, 2, 2, 2, 2, 2, 2, 2, 2, 2, 2, 2, 2, 2, 2, 2, 2, 2, 2, 2, 2, 2, 2, 2, 2, 2, 2, 2, 2, 2, 2, 2, 2, 2, 2, 2, 2, 2, 2, 2, 2, 2, 2, 2, 2, 2, 2, 2, 2, 2, 2, 2, 2, 2, 2, 2, 2, 2, 2, 2, 2, 2, 2, 2, 2, 2, 2, 2, 2, 2, 2, 2, 2, 2, 2, 2, 2, 2, 2, 2, 2, 2, 2, 2, 2, 2, 2, 2])
me_cube_010.materials.append(mat_black)
me_cube_010.materials.append(mat_grey)
me_cube_010.materials.append(mat_white)
me_cube_010.materials.append(mat_main)
me_cube_010.use_remesh_preserve_volume = False
me_cube_010.use_remesh_preserve_attributes = False
me_cube_010.use_mirror_vertex_groups = False
me_cube_010.update()

# ---- objects
ob_grip_grenade_2 = bpy.data.objects.new('Grip_Grenade_2', me_cube_010)

# ---- transforms, parenting, visibility, modifiers, constraints
ob_grip_grenade_2.location = (0.0, 0.0, 0.0)
ob_grip_grenade_2.lineart.crease_threshold = 0.0
_m = ob_grip_grenade_2.modifiers.new('Auto Smooth', 'NODES')
_m.node_group = ng_auto_smooth
_gi = [s.identifier for s in ng_auto_smooth.interface.items_tree if s.item_type == 'SOCKET' and s.in_out == 'INPUT']
_m[_gi[1]] = 0.5568  # Angle

# ---- collection membership
col_collection_1.objects.link(ob_grip_grenade_2)

# ---- scene / render settings (as saved in the file)
scene.frame_start = 1; scene.frame_end = 250; scene.frame_set(0)
scene.render.engine = 'CYCLES'
scene.render.resolution_x = 1000
scene.render.resolution_y = 1000
scene.render.dither_intensity = 0.0
scene.cycles.samples = 200
scene.cycles.sampling_pattern = 'TABULATED_SOBOL'
scene.cycles.light_sampling_threshold = 0.0
scene.cycles.use_adaptive_sampling = False
scene.cycles.use_light_tree = False
scene.cycles.caustics_reflective = False
scene.cycles.caustics_refractive = False
scene.cycles.blur_glossy = 0.0
scene.cycles.max_bounces = 2
scene.cycles.pixel_filter_type = 'GAUSSIAN'
scene.cycles.sample_clamp_indirect = 0.0
scene.view_settings.view_transform = 'Standard'
bpy.context.view_layer.update()

# ---- added for rendering (the .blend has no active camera): camera
cam_auto = bpy.data.cameras.new('AutoCamera')
cam_auto.lens = 50.0
cam_auto.sensor_width = 36.0
cam_auto.clip_end = 1000.0
ob_auto_camera = bpy.data.objects.new('AutoCamera', cam_auto)
scene.collection.objects.link(ob_auto_camera)
ob_auto_camera.location = (1.34015, -1.18569, 0.867737)
ob_auto_camera.rotation_euler = (1.09748, -7.21219e-08, 0.694738)
scene.camera = ob_auto_camera
bpy.context.view_layer.update()
